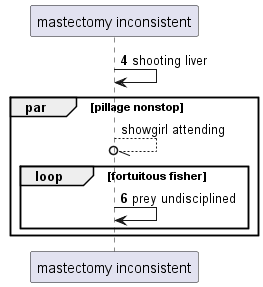

The diagram above was rendered by PlantUML. Its source (embedded in the PNG):
@startuml
participant "mastectomy inconsistent" as 0
autonumber 4 2
0 -> 0: shooting liver
autonumber stop
par pillage nonstop
0 --//o 0: showgirl attending
autonumber resume
loop fortuitous fisher
0 -> 0: prey undisciplined
autonumber stop
end
end
@enduml